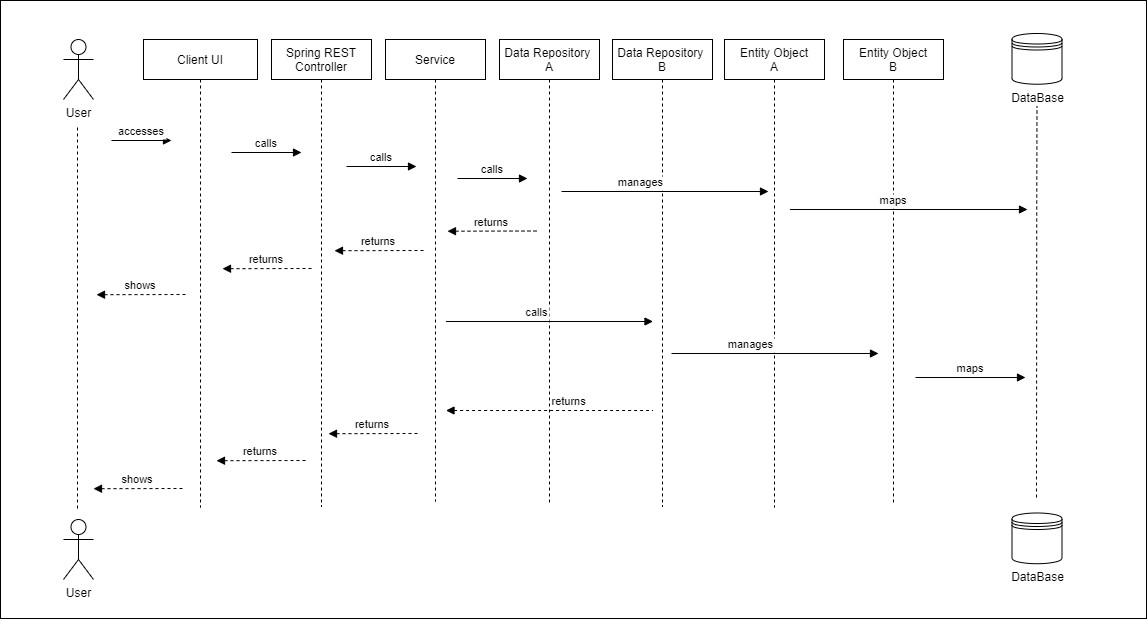

The diagram above was exported from draw.io. Its source (the exported page's mxGraphModel, read from the mxfile embedded in the PNG):
<mxGraphModel dx="1038" dy="523" grid="0" gridSize="10" guides="1" tooltips="1" connect="1" arrows="1" fold="1" page="1" pageScale="1" pageWidth="1400" pageHeight="850" math="0" shadow="0">
  <root>
    <mxCell id="0" />
    <mxCell id="1" parent="0" />
    <mxCell id="dLFejVuXHZk63eqnxNU5-23" value="" style="group" parent="1" vertex="1" connectable="0">
      <mxGeometry x="160" y="84" width="1146" height="618" as="geometry" />
    </mxCell>
    <mxCell id="dLFejVuXHZk63eqnxNU5-21" value="" style="whiteSpace=wrap;html=1;" parent="dLFejVuXHZk63eqnxNU5-23" vertex="1">
      <mxGeometry width="1146" height="618" as="geometry" />
    </mxCell>
    <mxCell id="3nuBFxr9cyL0pnOWT2aG-1" value="Data Repository &#10;A" style="shape=umlLifeline;perimeter=lifelinePerimeter;container=1;collapsible=0;recursiveResize=0;rounded=0;shadow=0;strokeWidth=1;whiteSpace=wrap;" parent="dLFejVuXHZk63eqnxNU5-23" vertex="1">
      <mxGeometry x="499" y="39" width="100" height="465" as="geometry" />
    </mxCell>
    <mxCell id="3nuBFxr9cyL0pnOWT2aG-5" value="Entity Object&#10;A" style="shape=umlLifeline;perimeter=lifelinePerimeter;container=1;collapsible=0;recursiveResize=0;rounded=0;shadow=0;strokeWidth=1;" parent="dLFejVuXHZk63eqnxNU5-23" vertex="1">
      <mxGeometry x="724" y="39" width="100" height="468" as="geometry" />
    </mxCell>
    <mxCell id="drtRl0af70ZgM_tBrdvL-1" value="User" style="shape=umlActor;verticalLabelPosition=bottom;verticalAlign=top;html=1;outlineConnect=0;" parent="dLFejVuXHZk63eqnxNU5-23" vertex="1">
      <mxGeometry x="63" y="39" width="30" height="60" as="geometry" />
    </mxCell>
    <mxCell id="drtRl0af70ZgM_tBrdvL-4" value="Client UI" style="shape=umlLifeline;perimeter=lifelinePerimeter;container=0;collapsible=0;recursiveResize=0;rounded=0;shadow=0;strokeWidth=1;" parent="dLFejVuXHZk63eqnxNU5-23" vertex="1">
      <mxGeometry x="143" y="39" width="114" height="468" as="geometry" />
    </mxCell>
    <mxCell id="drtRl0af70ZgM_tBrdvL-5" value="accesses" style="verticalAlign=bottom;startArrow=none;endArrow=block;startSize=8;shadow=0;strokeWidth=1;startFill=0;" parent="dLFejVuXHZk63eqnxNU5-23" edge="1">
      <mxGeometry x="126" y="70" as="geometry">
        <mxPoint x="111" y="140" as="sourcePoint" />
        <mxPoint x="171" y="140" as="targetPoint" />
      </mxGeometry>
    </mxCell>
    <mxCell id="3nuBFxr9cyL0pnOWT2aG-3" value="calls" style="verticalAlign=bottom;startArrow=none;endArrow=block;startSize=8;shadow=0;strokeWidth=1;startFill=0;" parent="dLFejVuXHZk63eqnxNU5-23" edge="1">
      <mxGeometry relative="1" as="geometry">
        <mxPoint x="231" y="152" as="sourcePoint" />
        <mxPoint x="301" y="152" as="targetPoint" />
      </mxGeometry>
    </mxCell>
    <mxCell id="drtRl0af70ZgM_tBrdvL-9" value="" style="group" parent="dLFejVuXHZk63eqnxNU5-23" vertex="1" connectable="0">
      <mxGeometry x="1005" y="33" width="63" height="72.99571428571429" as="geometry" />
    </mxCell>
    <mxCell id="drtRl0af70ZgM_tBrdvL-6" value="" style="shape=datastore;whiteSpace=wrap;html=1;" parent="drtRl0af70ZgM_tBrdvL-9" vertex="1">
      <mxGeometry x="6.5" width="50" height="50.714285714285715" as="geometry" />
    </mxCell>
    <mxCell id="drtRl0af70ZgM_tBrdvL-7" value="DataBase" style="text;html=1;align=center;verticalAlign=middle;resizable=0;points=[];autosize=1;" parent="drtRl0af70ZgM_tBrdvL-9" vertex="1">
      <mxGeometry y="54.995714285714286" width="63" height="18" as="geometry" />
    </mxCell>
    <mxCell id="drtRl0af70ZgM_tBrdvL-10" value="" style="endArrow=none;dashed=1;html=1;" parent="dLFejVuXHZk63eqnxNU5-23" target="drtRl0af70ZgM_tBrdvL-7" edge="1">
      <mxGeometry width="50" height="50" relative="1" as="geometry">
        <mxPoint x="1036" y="497" as="sourcePoint" />
        <mxPoint x="1061.5" y="183" as="targetPoint" />
        <Array as="points">
          <mxPoint x="1036.25" y="195" />
        </Array>
      </mxGeometry>
    </mxCell>
    <mxCell id="drtRl0af70ZgM_tBrdvL-11" value="" style="group" parent="dLFejVuXHZk63eqnxNU5-23" vertex="1" connectable="0">
      <mxGeometry x="1005" y="512.5" width="63" height="72.99571428571429" as="geometry" />
    </mxCell>
    <mxCell id="drtRl0af70ZgM_tBrdvL-12" value="" style="shape=datastore;whiteSpace=wrap;html=1;" parent="drtRl0af70ZgM_tBrdvL-11" vertex="1">
      <mxGeometry x="6.5" width="50" height="50.714285714285715" as="geometry" />
    </mxCell>
    <mxCell id="drtRl0af70ZgM_tBrdvL-13" value="DataBase" style="text;html=1;align=center;verticalAlign=middle;resizable=0;points=[];autosize=1;" parent="drtRl0af70ZgM_tBrdvL-11" vertex="1">
      <mxGeometry y="54.995714285714286" width="63" height="18" as="geometry" />
    </mxCell>
    <mxCell id="drtRl0af70ZgM_tBrdvL-18" value="returns" style="verticalAlign=bottom;endArrow=block;entryX=1;entryY=0;shadow=0;strokeWidth=1;dashed=1;" parent="dLFejVuXHZk63eqnxNU5-23" edge="1">
      <mxGeometry relative="1" as="geometry">
        <mxPoint x="311" y="268" as="sourcePoint" />
        <mxPoint x="222" y="268.21000000000004" as="targetPoint" />
      </mxGeometry>
    </mxCell>
    <mxCell id="drtRl0af70ZgM_tBrdvL-19" value="shows" style="verticalAlign=bottom;endArrow=block;entryX=1;entryY=0;shadow=0;strokeWidth=1;dashed=1;" parent="dLFejVuXHZk63eqnxNU5-23" edge="1">
      <mxGeometry relative="1" as="geometry">
        <mxPoint x="185" y="294" as="sourcePoint" />
        <mxPoint x="96" y="294.21000000000004" as="targetPoint" />
      </mxGeometry>
    </mxCell>
    <mxCell id="drtRl0af70ZgM_tBrdvL-21" value="User" style="shape=umlActor;verticalLabelPosition=bottom;verticalAlign=top;html=1;outlineConnect=0;" parent="dLFejVuXHZk63eqnxNU5-23" vertex="1">
      <mxGeometry x="63" y="519" width="30" height="60" as="geometry" />
    </mxCell>
    <mxCell id="drtRl0af70ZgM_tBrdvL-22" value="" style="endArrow=none;dashed=1;html=1;" parent="dLFejVuXHZk63eqnxNU5-23" edge="1">
      <mxGeometry width="50" height="50" relative="1" as="geometry">
        <mxPoint x="77" y="508" as="sourcePoint" />
        <mxPoint x="77" y="125" as="targetPoint" />
      </mxGeometry>
    </mxCell>
    <mxCell id="dLFejVuXHZk63eqnxNU5-1" value="Spring REST Controller" style="shape=umlLifeline;perimeter=lifelinePerimeter;container=1;collapsible=0;recursiveResize=0;rounded=0;shadow=0;strokeWidth=1;whiteSpace=wrap;" parent="dLFejVuXHZk63eqnxNU5-23" vertex="1">
      <mxGeometry x="271" y="39" width="100" height="467" as="geometry" />
    </mxCell>
    <mxCell id="dLFejVuXHZk63eqnxNU5-2" value="Service" style="shape=umlLifeline;perimeter=lifelinePerimeter;container=1;collapsible=0;recursiveResize=0;rounded=0;shadow=0;strokeWidth=1;whiteSpace=wrap;" parent="dLFejVuXHZk63eqnxNU5-23" vertex="1">
      <mxGeometry x="385" y="39" width="100" height="462" as="geometry" />
    </mxCell>
    <mxCell id="dLFejVuXHZk63eqnxNU5-3" value="calls" style="verticalAlign=bottom;startArrow=none;endArrow=block;startSize=8;shadow=0;strokeWidth=1;startFill=0;" parent="dLFejVuXHZk63eqnxNU5-23" edge="1">
      <mxGeometry relative="1" as="geometry">
        <mxPoint x="346" y="166" as="sourcePoint" />
        <mxPoint x="416" y="166" as="targetPoint" />
      </mxGeometry>
    </mxCell>
    <mxCell id="dLFejVuXHZk63eqnxNU5-4" value="Data Repository &#10;B" style="shape=umlLifeline;perimeter=lifelinePerimeter;container=1;collapsible=0;recursiveResize=0;rounded=0;shadow=0;strokeWidth=1;whiteSpace=wrap;" parent="dLFejVuXHZk63eqnxNU5-23" vertex="1">
      <mxGeometry x="612" y="39" width="100" height="467" as="geometry" />
    </mxCell>
    <mxCell id="dLFejVuXHZk63eqnxNU5-5" value="Entity Object&#10;B" style="shape=umlLifeline;perimeter=lifelinePerimeter;container=1;collapsible=0;recursiveResize=0;rounded=0;shadow=0;strokeWidth=1;" parent="dLFejVuXHZk63eqnxNU5-23" vertex="1">
      <mxGeometry x="843" y="39" width="100" height="464" as="geometry" />
    </mxCell>
    <mxCell id="dLFejVuXHZk63eqnxNU5-6" value="calls" style="verticalAlign=bottom;startArrow=none;endArrow=block;startSize=8;shadow=0;strokeWidth=1;startFill=0;" parent="dLFejVuXHZk63eqnxNU5-23" edge="1">
      <mxGeometry relative="1" as="geometry">
        <mxPoint x="457" y="178" as="sourcePoint" />
        <mxPoint x="527" y="178" as="targetPoint" />
      </mxGeometry>
    </mxCell>
    <mxCell id="3nuBFxr9cyL0pnOWT2aG-8" value="manages" style="verticalAlign=bottom;endArrow=block;shadow=0;strokeWidth=1;align=right;" parent="dLFejVuXHZk63eqnxNU5-23" edge="1">
      <mxGeometry relative="1" as="geometry">
        <mxPoint x="561" y="191" as="sourcePoint" />
        <mxPoint x="768" y="191" as="targetPoint" />
      </mxGeometry>
    </mxCell>
    <mxCell id="dLFejVuXHZk63eqnxNU5-7" value="maps" style="verticalAlign=bottom;endArrow=block;shadow=0;strokeWidth=1;align=right;" parent="dLFejVuXHZk63eqnxNU5-23" edge="1">
      <mxGeometry relative="1" as="geometry">
        <mxPoint x="789.5" y="209" as="sourcePoint" />
        <mxPoint x="1027" y="209" as="targetPoint" />
      </mxGeometry>
    </mxCell>
    <mxCell id="dLFejVuXHZk63eqnxNU5-8" value="calls" style="verticalAlign=bottom;endArrow=block;shadow=0;strokeWidth=1;align=right;" parent="dLFejVuXHZk63eqnxNU5-23" edge="1">
      <mxGeometry relative="1" as="geometry">
        <mxPoint x="445.5" y="321" as="sourcePoint" />
        <mxPoint x="652.5" y="321" as="targetPoint" />
      </mxGeometry>
    </mxCell>
    <mxCell id="dLFejVuXHZk63eqnxNU5-9" value="returns" style="verticalAlign=bottom;endArrow=block;entryX=1;entryY=0;shadow=0;strokeWidth=1;dashed=1;" parent="dLFejVuXHZk63eqnxNU5-23" edge="1">
      <mxGeometry relative="1" as="geometry">
        <mxPoint x="536" y="230.5" as="sourcePoint" />
        <mxPoint x="447" y="230.71000000000004" as="targetPoint" />
      </mxGeometry>
    </mxCell>
    <mxCell id="dLFejVuXHZk63eqnxNU5-10" value="returns" style="verticalAlign=bottom;endArrow=block;entryX=1;entryY=0;shadow=0;strokeWidth=1;dashed=1;" parent="dLFejVuXHZk63eqnxNU5-23" edge="1">
      <mxGeometry relative="1" as="geometry">
        <mxPoint x="423" y="250" as="sourcePoint" />
        <mxPoint x="334" y="250.21000000000004" as="targetPoint" />
      </mxGeometry>
    </mxCell>
    <mxCell id="dLFejVuXHZk63eqnxNU5-12" value="manages" style="verticalAlign=bottom;endArrow=block;shadow=0;strokeWidth=1;align=right;" parent="dLFejVuXHZk63eqnxNU5-23" edge="1">
      <mxGeometry relative="1" as="geometry">
        <mxPoint x="671" y="353" as="sourcePoint" />
        <mxPoint x="878" y="353" as="targetPoint" />
      </mxGeometry>
    </mxCell>
    <mxCell id="dLFejVuXHZk63eqnxNU5-13" value="maps" style="verticalAlign=bottom;startArrow=none;endArrow=block;startSize=8;shadow=0;strokeWidth=1;startFill=0;" parent="dLFejVuXHZk63eqnxNU5-23" edge="1">
      <mxGeometry relative="1" as="geometry">
        <mxPoint x="915" y="377" as="sourcePoint" />
        <mxPoint x="1025" y="377" as="targetPoint" />
      </mxGeometry>
    </mxCell>
    <mxCell id="dLFejVuXHZk63eqnxNU5-15" value="returns" style="verticalAlign=bottom;endArrow=none;shadow=0;strokeWidth=1;align=left;startArrow=block;startFill=1;endFill=0;dashed=1;" parent="dLFejVuXHZk63eqnxNU5-23" edge="1">
      <mxGeometry relative="1" as="geometry">
        <mxPoint x="445.5" y="410" as="sourcePoint" />
        <mxPoint x="652.5" y="410" as="targetPoint" />
      </mxGeometry>
    </mxCell>
    <mxCell id="dLFejVuXHZk63eqnxNU5-16" value="returns" style="verticalAlign=bottom;endArrow=block;entryX=1;entryY=0;shadow=0;strokeWidth=1;dashed=1;" parent="dLFejVuXHZk63eqnxNU5-23" edge="1">
      <mxGeometry relative="1" as="geometry">
        <mxPoint x="417" y="433" as="sourcePoint" />
        <mxPoint x="328" y="433.21000000000004" as="targetPoint" />
      </mxGeometry>
    </mxCell>
    <mxCell id="dLFejVuXHZk63eqnxNU5-18" value="returns" style="verticalAlign=bottom;endArrow=block;entryX=1;entryY=0;shadow=0;strokeWidth=1;dashed=1;" parent="dLFejVuXHZk63eqnxNU5-23" edge="1">
      <mxGeometry relative="1" as="geometry">
        <mxPoint x="305" y="460" as="sourcePoint" />
        <mxPoint x="216" y="460.21000000000004" as="targetPoint" />
      </mxGeometry>
    </mxCell>
    <mxCell id="dLFejVuXHZk63eqnxNU5-19" value="shows" style="verticalAlign=bottom;endArrow=block;entryX=1;entryY=0;shadow=0;strokeWidth=1;dashed=1;" parent="dLFejVuXHZk63eqnxNU5-23" edge="1">
      <mxGeometry relative="1" as="geometry">
        <mxPoint x="182" y="488" as="sourcePoint" />
        <mxPoint x="93" y="488.21000000000004" as="targetPoint" />
      </mxGeometry>
    </mxCell>
  </root>
</mxGraphModel>